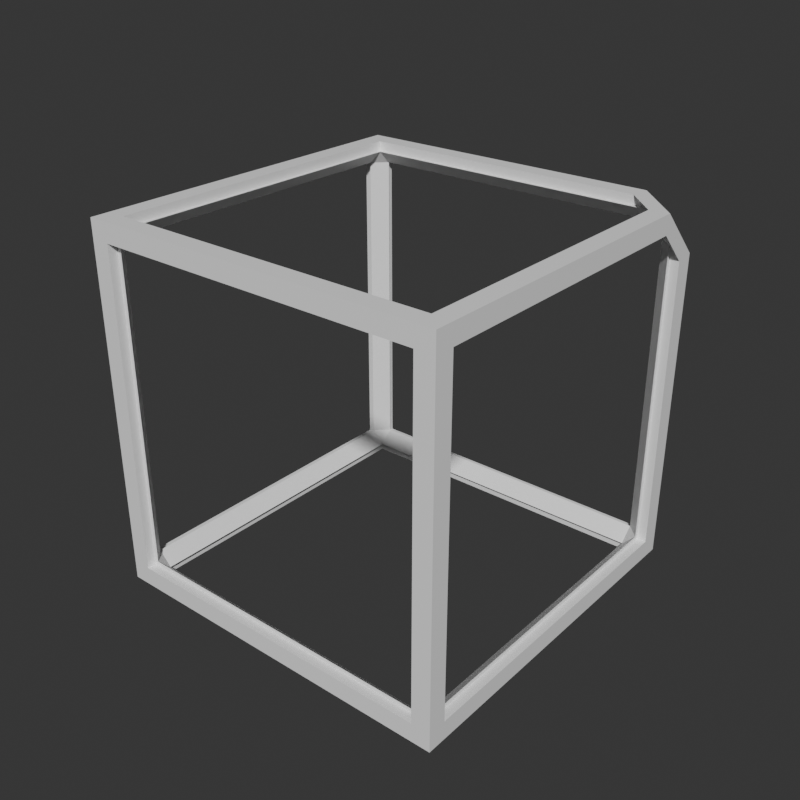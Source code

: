 # Source: frame_test.blend  (saved by Blender 2.93.21; exported with 4.5.12 LTS)
import bpy
from mathutils import Matrix  # noqa: F401  (used for matrix-valued properties, if any)

bpy.ops.wm.read_factory_settings(use_empty=True)
scene = bpy.context.scene
scene.name = 'Scene'

# ---- materials (node trees are filled in below, after node groups)
mat_frame_material = bpy.data.materials.new('Frame Material')

# ---- node groups
ng_auto_smooth = bpy.data.node_groups.new('Auto Smooth', 'GeometryNodeTree')
_s = ng_auto_smooth.interface.new_socket(name='Geometry', in_out='OUTPUT', socket_type='NodeSocketGeometry')
_s = ng_auto_smooth.interface.new_socket(name='Geometry', in_out='INPUT', socket_type='NodeSocketGeometry')
_s = ng_auto_smooth.interface.new_socket(name='Angle', in_out='INPUT', socket_type='NodeSocketFloat')
_s.subtype = 'ANGLE'
_s.min_value = 0.0
_s.max_value = 3.142
ng_auto_smooth.is_modifier = True
_N = ng_auto_smooth.nodes; _L = ng_auto_smooth.links
n0 = _N.new('NodeGroupOutput'); n0.name = 'Group Output'; n0.location = (480, -100)
n1 = _N.new('NodeGroupInput'); n1.name = 'Group Input'; n1.location = (-420, -300)
n2 = _N.new('NodeGroupInput'); n2.name = 'Group Input.001'; n2.location = (-60, -100)
n3 = _N.new('GeometryNodeSetShadeSmooth'); n3.name = 'Set Shade Smooth'; n3.location = (120, -100)
n3.domain = 'EDGE'
n4 = _N.new('GeometryNodeSetShadeSmooth'); n4.name = 'Set Shade Smooth.001'; n4.location = (300, -100)
n5 = _N.new('GeometryNodeInputMeshEdgeAngle'); n5.name = 'Edge Angle'; n5.location = (-420, -220)
n6 = _N.new('GeometryNodeInputEdgeSmooth'); n6.name = 'Is Edge Smooth'; n6.location = (-60, -160)
n7 = _N.new('GeometryNodeInputShadeSmooth'); n7.name = 'Is Face Smooth'; n7.location = (-240, -340)
n8 = _N.new('FunctionNodeBooleanMath'); n8.name = 'Boolean Math'; n8.location = (-60, -220)
n9 = _N.new('FunctionNodeCompare'); n9.name = 'Compare'; n9.location = (-240, -180)
n9.operation = 'LESS_EQUAL'
_L.new(n5.outputs[0], n9.inputs[0])
_L.new(n4.outputs[0], n0.inputs[0])
_L.new(n1.outputs[1], n9.inputs[1])
_L.new(n9.outputs[0], n8.inputs[0])
_L.new(n7.outputs[0], n8.inputs[1])
_L.new(n2.outputs[0], n3.inputs[0])
_L.new(n6.outputs[0], n3.inputs[1])
_L.new(n3.outputs[0], n4.inputs[0])
_L.new(n8.outputs[0], n3.inputs[2])
n0.is_active_output = True

# ---- material node trees
mat_frame_material.use_nodes = True; mat_frame_material.node_tree.nodes.clear()
_N = mat_frame_material.node_tree.nodes; _L = mat_frame_material.node_tree.links
n0 = _N.new('ShaderNodeOutputMaterial'); n0.name = 'Material Output'; n0.location = (300, 300)
n1 = _N.new('ShaderNodeBsdfPrincipled'); n1.name = 'Principled BSDF'; n1.location = (10, 300)
n1.distribution = 'GGX'
n1.subsurface_method = 'BURLEY'
n1.inputs[3].default_value = 1.45
n1.inputs[27].default_value = (0.0, 0.0, 0.0, 1.0)
n1.inputs[28].default_value = 1.0
_L.new(n1.outputs[0], n0.inputs[0])
n0.is_active_output = True

# ---- world
world_world = bpy.data.worlds.new('World'); scene.world = world_world
world_world.use_nodes = True; world_world.node_tree.nodes.clear()
_N = world_world.node_tree.nodes; _L = world_world.node_tree.links
n0 = _N.new('ShaderNodeOutputWorld'); n0.name = 'World Output'; n0.location = (300, 300)
n1 = _N.new('ShaderNodeBackground'); n1.name = 'Background'; n1.location = (10, 300)
n1.inputs[0].default_value = (0.03244, 0.03244, 0.03244, 1.0)
_L.new(n1.outputs[0], n0.inputs[0])
n0.is_active_output = True
world_world.color = (0.05088, 0.05088, 0.05088)
world_world.use_sun_shadow = False
world_world.sun_shadow_jitter_overblur = 0.0

# ---- meshes
me_cube_019 = bpy.data.meshes.new('Cube.019')
me_cube_019.from_pydata([(75.23, 42.79, 75.14), (42.86, 75.08, 75.14), (75.23, 75.08, 42.84), (75.23, 75.08, -94.86), (66.43, 66.28, -94.86), (66.43, 75.08, -86.06), (75.23, 66.28, -86.06), (70.83, 66.28, -86.06), (66.43, 70.68, -86.06), (64.43, 70.68, -84.06), (70.83, 64.28, -84.06), (64.43, 64.28, -90.46), (66.43, 66.28, -90.46), (-94.77, 75.08, 75.14), (-94.77, 75.08, -94.86), (-9.768, 75.08, 75.14), (-9.768, 75.08, -94.86), (-9.768, 66.28, -94.86), (-9.768, 66.28, 75.14), (-85.97, 66.28, -94.86), (-85.97, 66.28, 75.14), (-9.768, 75.08, -86.06), (-85.97, 75.08, -86.06), (-94.77, 66.28, -86.06), (-9.768, 75.08, 66.34), (-85.97, 75.08, 66.34), (-94.77, 66.28, 66.34), (-9.768, 70.68, 66.34), (-90.37, 66.28, 66.34), (-90.37, 66.28, -86.06), (-9.768, 70.68, -86.06), (-85.97, 70.68, -86.06), (-85.97, 70.68, 66.34), (-9.768, 70.68, 64.34), (-9.768, 70.68, -84.06), (-83.97, 70.68, 64.34), (-90.37, 64.28, 64.34), (-83.97, 70.68, -84.06), (-90.37, 64.28, -84.06), (-9.768, 66.28, -90.46), (-9.768, 64.28, -90.46), (-83.97, 64.28, -90.46), (-85.97, 66.28, -90.46), (-9.768, 66.28, 70.74), (-85.97, 66.28, 70.74), (-9.768, 64.28, 70.74), (-83.97, 64.28, 70.74), (75.23, -94.92, 75.14), (75.23, -94.92, -94.86), (75.23, -9.921, 75.14), (75.23, -9.921, -94.86), (66.43, -9.921, -94.86), (66.43, -9.921, 75.14), (66.43, -86.12, -94.86), (66.43, -86.12, 75.14), (75.23, -9.921, -86.06), (66.43, -94.92, -86.06), (75.23, -86.12, -86.06), (75.23, -9.921, 66.34), (66.43, -94.92, 66.34), (75.23, -86.12, 66.34), (70.83, -9.921, 66.34), (70.83, -86.12, 66.34), (70.83, -86.12, -86.06), (70.83, -9.921, -86.06), (66.43, -90.52, -86.06), (66.43, -90.52, 66.34), (66.43, -9.921, 70.74), (70.83, -9.921, 64.34), (70.83, -9.921, -84.06), (64.43, -90.52, 64.34), (70.83, -84.12, 64.34), (64.43, -90.52, -84.06), (70.83, -84.12, -84.06), (64.43, -84.12, -90.46), (66.43, -9.921, -90.46), (64.43, -9.921, -90.46), (66.43, -86.12, -90.46), (66.43, -86.12, 70.74), (64.43, -9.921, 70.74), (64.43, -84.12, 70.74), (-94.77, -94.92, 75.14), (-94.77, -94.92, -94.86), (-94.77, -9.921, 75.14), (-94.77, -9.921, -94.86), (-9.768, -94.92, 75.14), (-9.768, -94.92, -94.86), (-85.97, -9.921, -94.86), (-85.97, -9.921, 75.14), (-9.768, -86.12, -94.86), (-9.768, -86.12, 75.14), (-85.97, -86.12, -94.86), (-85.97, -86.12, 75.14), (-9.768, -94.92, -86.06), (-94.77, -9.921, -86.06), (-85.97, -94.92, -86.06), (-94.77, -86.12, -86.06), (-9.768, -94.92, 66.34), (-94.77, -9.921, 66.34), (-85.97, -94.92, 66.34), (-94.77, -86.12, 66.34), (-90.37, -9.921, 66.34), (-9.768, -90.52, 66.34), (-90.37, -86.12, 66.34), (-90.37, -86.12, -86.06), (-90.37, -9.921, -86.06), (-9.768, -90.52, -86.06), (-85.97, -90.52, -86.06), (-85.97, -90.52, 66.34), (-85.97, -9.921, 70.74), (-90.37, -9.921, 64.34), (-9.768, -90.52, 64.34), (-90.37, -9.921, -84.06), (-9.768, -90.52, -84.06), (-83.97, -90.52, 64.34), (-90.37, -84.12, 64.34), (-83.97, -90.52, -84.06), (-90.37, -84.12, -84.06), (-9.768, -86.12, -90.46), (-9.768, -84.12, -90.46), (-83.97, -84.12, -90.46), (-85.97, -9.921, -90.46), (-83.97, -9.921, -90.46), (-85.97, -86.12, -90.46), (-9.768, -86.12, 70.74), (-85.97, -86.12, 70.74), (-9.768, -84.12, 70.74), (-83.97, -9.921, 70.74), (-83.97, -84.12, 70.74), (75.23, 66.28, 51.64), (70.83, 66.28, 56.03), (64.43, 70.68, 58.02), (66.43, 70.68, 56.02), (70.83, 55.98, 66.34), (70.83, 57.98, 64.34), (64.43, 57.96, 70.74), (70.83, 64.28, 58.03), (58.1, 64.28, 70.74), (56.09, 70.68, 66.34), (51.68, 75.08, 66.34), (58.1, 70.68, 64.34), (66.43, 55.97, 70.74), (56.09, 66.28, 70.74), (66.43, 51.57, 75.14), (75.23, 51.59, 66.34), (51.68, 66.28, 75.14), (51.68, 75.08, 66.34), (66.43, 75.08, 51.62), (75.23, 52.79, 75.14), (70.51, 61.62, 71.02), (61.77, 70.33, 71.03), (75.23, 75.08, 52.84), (71.11, 61.62, 70.42), (71.12, 70.34, 61.69), (52.86, 75.08, 75.14), (70.47, 70.98, 61.65), (61.73, 70.97, 70.38)], [], [(5, 8, 132, 147), (52, 49, 0, 143), (4, 17, 16, 3, 50, 51), (8, 5, 21, 30), (64, 55, 6, 7), (27, 24, 146, 138), (7, 130, 136, 10, 69, 64), (9, 10, 136, 131), (9, 34, 40, 11), (11, 76, 69, 10), (75, 12, 4, 51), (39, 17, 4, 12), (12, 11, 40, 39), (11, 12, 75, 76), (10, 9, 11), (33, 140, 137, 45), (15, 18, 145, 1), (67, 141, 135, 79), (14, 13, 15, 24, 25, 22, 21, 16), (18, 15, 13, 83, 88, 20), (19, 87, 84, 14, 16, 17), (44, 20, 88, 109), (31, 30, 21, 22), (105, 29, 23, 94), (26, 28, 101, 98), (84, 94, 23, 26, 98, 83, 13, 14), (32, 31, 22, 25), (28, 26, 23, 29), (27, 32, 25, 24), (29, 105, 112, 38, 36, 110, 101, 28), (32, 27, 33, 35, 37, 34, 30, 31), (37, 35, 36, 38), (37, 41, 40, 34), (41, 38, 112, 122), (121, 87, 19, 42), (39, 42, 19, 17), (42, 39, 40, 41), (41, 122, 121, 42), (38, 41, 37), (43, 18, 20, 44), (46, 127, 110, 36), (33, 45, 46, 35), (36, 35, 46), (46, 45, 43, 44), (109, 127, 46, 44), (48, 47, 85, 97, 59, 56, 93, 86), (90, 85, 47, 49, 52, 54), (53, 51, 50, 48, 86, 89), (78, 54, 52, 67), (65, 106, 93, 56), (64, 63, 57, 55), (60, 62, 61, 58), (50, 55, 57, 60, 58, 49, 47, 48), (66, 65, 56, 59), (62, 60, 57, 63), (102, 66, 59, 97), (63, 64, 69, 73, 71, 68, 61, 62), (66, 102, 111, 70, 72, 113, 106, 65), (72, 70, 71, 73), (72, 74, 119, 113), (74, 73, 69, 76), (75, 51, 53, 77), (118, 77, 53, 89), (77, 118, 119, 74), (74, 76, 75, 77), (73, 74, 72), (124, 90, 54, 78), (80, 79, 68, 71), (111, 126, 80, 70), (71, 70, 80), (80, 126, 124, 78), (67, 79, 80, 78), (82, 86, 93, 95, 99, 97, 85, 81), (90, 92, 88, 83, 81, 85), (91, 89, 86, 82, 84, 87), (125, 109, 88, 92), (107, 95, 93, 106), (105, 94, 96, 104), (100, 98, 101, 103), (84, 82, 81, 83, 98, 100, 96, 94), (108, 99, 95, 107), (103, 104, 96, 100), (102, 97, 99, 108), (104, 103, 101, 110, 115, 117, 112, 105), (108, 107, 106, 113, 116, 114, 111, 102), (116, 117, 115, 114), (116, 113, 119, 120), (120, 122, 112, 117), (121, 123, 91, 87), (118, 89, 91, 123), (123, 120, 119, 118), (120, 123, 121, 122), (117, 116, 120), (124, 125, 92, 90), (128, 115, 110, 127), (111, 114, 128, 126), (115, 128, 114), (128, 125, 124, 126), (109, 125, 128, 127), (142, 145, 18, 43), (144, 58, 61, 133), (141, 67, 52, 143), (137, 142, 43, 45), (134, 133, 61, 68), (58, 144, 0, 49), (138, 140, 33, 27), (131, 132, 8, 30, 34, 9), (135, 134, 68, 79), (3, 16, 21, 5, 147, 2), (1, 146, 24, 15), (6, 129, 130, 7), (3, 2, 129, 6, 55, 50), (144, 133, 134, 136, 130, 129), (1, 145, 143, 0, 148, 154), (135, 141, 143, 145, 142, 137), (137, 140, 155, 156), (156, 150, 135, 137), (135, 150, 149, 134), (152, 136, 134, 149), (131, 136, 152, 153), (155, 140, 131, 153), (139, 147, 132, 131, 140, 138, 146), (146, 1, 154, 151, 2, 147, 139), (129, 2, 151, 148, 0, 144), (153, 151, 154, 155), (152, 149, 148, 151), (153, 152, 151), (155, 154, 156), (154, 148, 150, 156), (149, 150, 148)])
_uv = me_cube_019.uv_layers.new(name='UVMap')
_uv.uv.foreach_set('vector', [0.5, 0.875, 0.0, 0.0, 0.4662, 0.6992, 0.0, 0.0, 0.25, 0.625, 0.375, 0.625, 0.375, 0.7025, 0.25, 0.625, 0.75, 0.625, 0.75, 0.625, 0.75, 0.75, 0.625, 0.75, 0.625, 0.625, 0.75, 0.625, 0.0, 0.0, 0.5, 0.875, 0.5, 0.875, 0.0, 0.0, 0.0, 0.0, 0.5, 0.625, 0.0, 0.0, 0.0, 0.0, 0.5, 0.75, 0.5, 0.875, 0.5, 0.875, 0.5, 0.75, 0.0, 0.0, 0.4662, 0.5827, 0.5, 0.625, 0.5, 0.625, 0.5, 0.625, 0.0, 0.0, 0.4973, 0.746, 0.5, 0.625, 0.5, 0.625, 0.4999, 0.7498, 0.4973, 0.746, 0.5, 0.75, 0.75, 0.625, 0.75, 0.625, 0.75, 0.625, 0.75, 0.625, 0.5, 0.625, 0.5, 0.625, 0.75, 0.625, 0.0, 0.0, 0.75, 0.625, 0.75, 0.625, 0.75, 0.625, 0.75, 0.625, 0.75, 0.625, 0.0, 0.0, 0.0, 0.0, 0.75, 0.625, 0.75, 0.625, 0.75, 0.625, 0.75, 0.625, 0.0, 0.0, 0.75, 0.625, 0.75, 0.625, 0.5, 0.625, 0.4973, 0.746, 0.75, 0.625, 0.5, 0.75, 0.5, 0.75, 0.25, 0.625, 0.25, 0.625, 0.25, 0.75, 0.25, 0.625, 0.0, 0.0, 0.3274, 0.75, 0.25, 0.625, 0.03384, 0.08459, 0.25, 0.625, 0.25, 0.625, 0.625, 0.75, 0.375, 0.75, 0.375, 0.875, 0.5, 0.875, 0.5, 0.875, 0.5, 0.875, 0.5, 0.875, 0.625, 0.875, 0.25, 0.625, 0.25, 0.75, 0.375, 0.75, 0.375, 0.625, 0.25, 0.625, 0.25, 0.625, 0.75, 0.625, 0.75, 0.625, 0.625, 0.625, 0.625, 0.75, 0.75, 0.75, 0.75, 0.625, 0.0, 0.0, 0.25, 0.625, 0.25, 0.625, 0.25, 0.625, 0.0, 0.0, 0.0, 0.0, 0.5, 0.875, 0.5, 0.875, 0.0, 0.0, 0.0, 0.0, 0.0, 0.0, 0.5, 0.625, 0.5, 0.625, 0.5, 0.625, 0.5, 0.625, 0.5, 0.625, 0.625, 0.625, 0.5, 0.625, 0.0, 0.0, 0.5, 0.625, 0.5, 0.625, 0.375, 0.625, 0.375, 0.75, 0.625, 0.75, 0.5, 0.75, 0.0, 0.0, 0.5, 0.875, 0.5, 0.875, 0.5, 0.625, 0.5, 0.625, 0.0, 0.0, 0.0, 0.0, 0.5, 0.75, 0.5, 0.75, 0.5, 0.875, 0.5, 0.875, 0.0, 0.0, 0.0, 0.0, 0.5, 0.625, 0.5, 0.625, 0.5, 0.625, 0.5, 0.625, 0.5, 0.625, 0.5, 0.625, 0.5, 0.75, 0.5, 0.75, 0.5, 0.75, 0.5, 0.75, 0.4973, 0.746, 0.5, 0.75, 0.5, 0.75, 0.0, 0.0, 0.4973, 0.746, 0.5, 0.75, 0.5, 0.625, 0.5, 0.625, 0.4973, 0.746, 0.75, 0.625, 0.75, 0.625, 0.5, 0.75, 0.75, 0.625, 0.5, 0.625, 0.5, 0.625, 0.75, 0.625, 0.75, 0.625, 0.75, 0.625, 0.75, 0.625, 0.0, 0.0, 0.75, 0.625, 0.0, 0.0, 0.75, 0.625, 0.75, 0.625, 0.0, 0.0, 0.75, 0.625, 0.75, 0.625, 0.75, 0.625, 0.75, 0.625, 0.75, 0.625, 0.75, 0.625, 0.0, 0.0, 0.5, 0.625, 0.75, 0.625, 0.4973, 0.746, 0.25, 0.625, 0.25, 0.625, 0.25, 0.625, 0.0, 0.0, 0.25, 0.625, 0.25, 0.625, 0.5, 0.625, 0.5, 0.625, 0.5, 0.75, 0.25, 0.625, 0.25, 0.625, 0.5, 0.75, 0.5, 0.625, 0.5, 0.75, 0.25, 0.625, 0.25, 0.625, 0.25, 0.625, 0.25, 0.625, 0.0, 0.0, 0.25, 0.625, 0.25, 0.625, 0.25, 0.625, 0.0, 0.0, 0.625, 0.75, 0.375, 0.75, 0.375, 0.875, 0.5, 0.875, 0.5, 0.875, 0.5, 0.875, 0.5, 0.875, 0.625, 0.875, 0.25, 0.625, 0.25, 0.75, 0.375, 0.75, 0.375, 0.625, 0.25, 0.625, 0.25, 0.625, 0.75, 0.625, 0.75, 0.625, 0.625, 0.625, 0.625, 0.75, 0.75, 0.75, 0.75, 0.625, 0.0, 0.0, 0.25, 0.625, 0.25, 0.625, 0.25, 0.625, 0.0, 0.0, 0.0, 0.0, 0.5, 0.875, 0.5, 0.875, 0.0, 0.0, 0.0, 0.0, 0.0, 0.0, 0.5, 0.625, 0.5, 0.625, 0.5, 0.625, 0.5, 0.625, 0.5, 0.625, 0.625, 0.625, 0.5, 0.625, 0.0, 0.0, 0.5, 0.625, 0.5, 0.625, 0.375, 0.625, 0.375, 0.75, 0.625, 0.75, 0.5, 0.75, 0.0, 0.0, 0.5, 0.875, 0.5, 0.875, 0.5, 0.625, 0.5, 0.625, 0.0, 0.0, 0.0, 0.0, 0.5, 0.75, 0.5, 0.75, 0.5, 0.875, 0.5, 0.875, 0.0, 0.0, 0.0, 0.0, 0.5, 0.625, 0.5, 0.625, 0.5, 0.625, 0.5, 0.625, 0.5, 0.625, 0.5, 0.625, 0.5, 0.75, 0.5, 0.75, 0.5, 0.75, 0.5, 0.75, 0.4973, 0.746, 0.5, 0.75, 0.5, 0.75, 0.0, 0.0, 0.4973, 0.746, 0.5, 0.75, 0.5, 0.625, 0.5, 0.625, 0.4973, 0.746, 0.75, 0.625, 0.75, 0.625, 0.5, 0.75, 0.75, 0.625, 0.5, 0.625, 0.5, 0.625, 0.75, 0.625, 0.75, 0.625, 0.75, 0.625, 0.75, 0.625, 0.0, 0.0, 0.75, 0.625, 0.0, 0.0, 0.75, 0.625, 0.75, 0.625, 0.0, 0.0, 0.75, 0.625, 0.75, 0.625, 0.75, 0.625, 0.75, 0.625, 0.75, 0.625, 0.75, 0.625, 0.0, 0.0, 0.5, 0.625, 0.75, 0.625, 0.4973, 0.746, 0.25, 0.625, 0.25, 0.625, 0.25, 0.625, 0.0, 0.0, 0.25, 0.625, 0.25, 0.625, 0.5, 0.625, 0.5, 0.625, 0.5, 0.75, 0.25, 0.625, 0.25, 0.625, 0.5, 0.75, 0.5, 0.625, 0.5, 0.75, 0.25, 0.625, 0.25, 0.625, 0.25, 0.625, 0.25, 0.625, 0.0, 0.0, 0.25, 0.625, 0.25, 0.625, 0.25, 0.625, 0.0, 0.0, 0.625, 0.75, 0.625, 0.875, 0.5, 0.875, 0.5, 0.875, 0.5, 0.875, 0.5, 0.875, 0.375, 0.875, 0.375, 0.75, 0.25, 0.625, 0.25, 0.625, 0.25, 0.625, 0.375, 0.625, 0.375, 0.75, 0.25, 0.75, 0.75, 0.625, 0.75, 0.625, 0.75, 0.75, 0.625, 0.75, 0.625, 0.625, 0.75, 0.625, 0.0, 0.0, 0.25, 0.625, 0.25, 0.625, 0.25, 0.625, 0.0, 0.0, 0.5, 0.875, 0.5, 0.875, 0.0, 0.0, 0.0, 0.0, 0.5, 0.625, 0.0, 0.0, 0.0, 0.0, 0.5, 0.625, 0.5, 0.625, 0.5, 0.625, 0.5, 0.625, 0.625, 0.625, 0.625, 0.75, 0.375, 0.75, 0.375, 0.625, 0.5, 0.625, 0.5, 0.625, 0.0, 0.0, 0.5, 0.625, 0.5, 0.75, 0.5, 0.875, 0.5, 0.875, 0.0, 0.0, 0.5, 0.625, 0.0, 0.0, 0.0, 0.0, 0.5, 0.625, 0.5, 0.75, 0.5, 0.875, 0.5, 0.875, 0.5, 0.75, 0.0, 0.0, 0.5, 0.625, 0.5, 0.625, 0.5, 0.625, 0.5, 0.625, 0.5, 0.625, 0.5, 0.625, 0.0, 0.0, 0.5, 0.75, 0.0, 0.0, 0.5, 0.75, 0.5, 0.75, 0.4973, 0.746, 0.5, 0.75, 0.5, 0.75, 0.5, 0.75, 0.4973, 0.746, 0.5, 0.625, 0.5, 0.625, 0.5, 0.75, 0.4973, 0.746, 0.5, 0.75, 0.75, 0.625, 0.75, 0.625, 0.75, 0.625, 0.75, 0.625, 0.5, 0.625, 0.5, 0.625, 0.75, 0.625, 0.0, 0.0, 0.75, 0.625, 0.75, 0.625, 0.75, 0.625, 0.75, 0.625, 0.75, 0.625, 0.0, 0.0, 0.0, 0.0, 0.75, 0.625, 0.75, 0.625, 0.75, 0.625, 0.75, 0.625, 0.0, 0.0, 0.75, 0.625, 0.75, 0.625, 0.5, 0.625, 0.4973, 0.746, 0.75, 0.625, 0.25, 0.625, 0.0, 0.0, 0.25, 0.625, 0.25, 0.625, 0.25, 0.625, 0.5, 0.625, 0.5, 0.625, 0.25, 0.625, 0.5, 0.75, 0.5, 0.75, 0.25, 0.625, 0.25, 0.625, 0.5, 0.625, 0.25, 0.625, 0.5, 0.75, 0.25, 0.625, 0.0, 0.0, 0.25, 0.625, 0.25, 0.625, 0.25, 0.625, 0.0, 0.0, 0.25, 0.625, 0.25, 0.625, 0.03392, 0.08479, 0.0, 0.0, 0.25, 0.625, 0.25, 0.625, 0.0, 0.0, 0.5, 0.625, 0.5, 0.625, 0.5, 0.625, 0.03384, 0.08459, 0.25, 0.625, 0.25, 0.625, 0.25, 0.625, 0.25, 0.625, 0.03392, 0.08479, 0.25, 0.625, 0.25, 0.625, 0.5, 0.625, 0.5, 0.625, 0.5, 0.625, 0.5, 0.625, 0.5, 0.625, 0.0, 0.0, 0.375, 0.7025, 0.375, 0.625, 0.5, 0.75, 0.5, 0.75, 0.5, 0.75, 0.5, 0.75, 0.4999, 0.7498, 0.4662, 0.6992, 0.0, 0.0, 0.5, 0.75, 0.5, 0.75, 0.4973, 0.746, 0.25, 0.625, 0.5, 0.625, 0.5, 0.625, 0.25, 0.625, 0.625, 0.75, 0.625, 0.875, 0.5, 0.875, 0.5, 0.875, 0.0, 0.0, 0.4225, 0.75, 0.3274, 0.75, 0.5, 0.875, 0.5, 0.875, 0.25, 0.75, 0.0, 0.0, 0.0, 0.0, 0.4662, 0.5827, 0.0, 0.0, 0.625, 0.75, 0.4225, 0.75, 0.0, 0.0, 0.0, 0.0, 0.5, 0.625, 0.625, 0.625, 0.0, 0.0, 0.5, 0.625, 0.5, 0.625, 0.5, 0.625, 0.4662, 0.5827, 0.0, 0.0, 0.3274, 0.75, 0.0, 0.0, 0.25, 0.625, 0.375, 0.7025, 0.0, 0.0, 0.0, 0.0, 0.0, 0.0, 0.03384, 0.08459, 0.25, 0.625, 0.0, 0.0, 0.03392, 0.08479, 0.25, 0.625, 0.25, 0.625, 0.5, 0.75, 0.0, 0.0, 0.0, 0.0, 0.0, 0.0, 0.0, 0.0, 0.0, 0.0, 0.25, 0.625, 0.0, 0.0, 0.0, 0.0, 0.0, 0.0, 0.5, 0.625, 0.0, 0.0, 0.0, 0.0, 0.5, 0.625, 0.0, 0.0, 0.4999, 0.7498, 0.0, 0.0, 0.0, 0.0, 0.0, 0.0, 0.0, 0.0, 0.5, 0.75, 0.4999, 0.7498, 0.0, 0.0, 0.0, 0.0, 0.0, 0.0, 0.4662, 0.6992, 0.4999, 0.7498, 0.5, 0.75, 0.5, 0.75, 0.5, 0.875, 0.5, 0.875, 0.3274, 0.75, 0.0, 0.0, 0.0, 0.0, 0.4225, 0.75, 0.0, 0.0, 0.0, 0.0, 0.0, 0.0, 0.4225, 0.75, 0.0, 0.0, 0.0, 0.0, 0.375, 0.7025, 0.0, 0.0, 0.0, 0.0, 0.0, 0.0, 0.0, 0.0, 0.0, 0.0, 0.0, 0.0, 0.0, 0.0, 0.0, 0.0, 0.0, 0.0, 0.0, 0.0, 0.0, 0.0, 0.0, 0.0, 0.0, 0.0, 0.0, 0.0, 0.0, 0.0, 0.0, 0.0, 0.0, 0.0, 0.0, 0.0, 0.0, 0.0, 0.0, 0.0, 0.0, 0.0, 0.0, 0.0])
me_cube_019.materials.append(mat_frame_material)
me_cube_019.use_remesh_preserve_volume = False
me_cube_019.use_remesh_preserve_attributes = False
me_cube_019.use_mirror_vertex_groups = False
me_cube_019.update()

# ---- objects
ob_rotated_frame = bpy.data.objects.new('Rotated Frame', me_cube_019)

# ---- transforms, parenting, visibility, modifiers, constraints
ob_rotated_frame.location = (0.0, 0.0, 0.0)
ob_rotated_frame.lineart.crease_threshold = 0.0
_m = ob_rotated_frame.modifiers.new('Auto Smooth', 'NODES')
_m.node_group = ng_auto_smooth
_gi = [s.identifier for s in ng_auto_smooth.interface.items_tree if s.item_type == 'SOCKET' and s.in_out == 'INPUT']
_m[_gi[1]] = 0.5236  # Angle

# ---- collection membership
scene.collection.objects.link(ob_rotated_frame)

# ---- scene / render settings (as saved in the file)
scene.frame_start = 1; scene.frame_end = 250; scene.frame_set(3)
scene.render.engine = 'CYCLES'
scene.render.resolution_x = 500
scene.render.resolution_y = 500
scene.cycles.use_denoising = False
scene.cycles.samples = 128
scene.cycles.sampling_pattern = 'TABULATED_SOBOL'
scene.cycles.use_adaptive_sampling = False
scene.cycles.use_light_tree = False
scene.cycles.sample_clamp_direct = 3.0
scene.cycles.sample_clamp_indirect = 15.0
scene.eevee.use_gtao = True
scene.eevee.use_raytracing = True
scene.view_settings.look = 'High Contrast'
scene.view_settings.view_transform = 'Filmic'
bpy.context.view_layer.update()

# ---- added for rendering (the .blend has no active camera and no usable light): camera, sun
cam_auto = bpy.data.cameras.new('AutoCamera')
cam_auto.lens = 50.0
cam_auto.sensor_width = 36.0
cam_auto.clip_end = 4781.15
ob_auto_camera = bpy.data.objects.new('AutoCamera', cam_auto)
scene.collection.objects.link(ob_auto_camera)
ob_auto_camera.location = (262.663, -336.838, 208.08)
ob_auto_camera.rotation_euler = (1.09748, -7.21219e-08, 0.694738)
scene.camera = ob_auto_camera
light_auto_sun = bpy.data.lights.new('AutoSun', 'SUN')
light_auto_sun.energy = 3.0
light_auto_sun.angle = 0.0523599
ob_auto_sun = bpy.data.objects.new('AutoSun', light_auto_sun)
scene.collection.objects.link(ob_auto_sun)
ob_auto_sun.rotation_euler = (0.872665, 0.174533, 0.523599)
bpy.context.view_layer.update()
